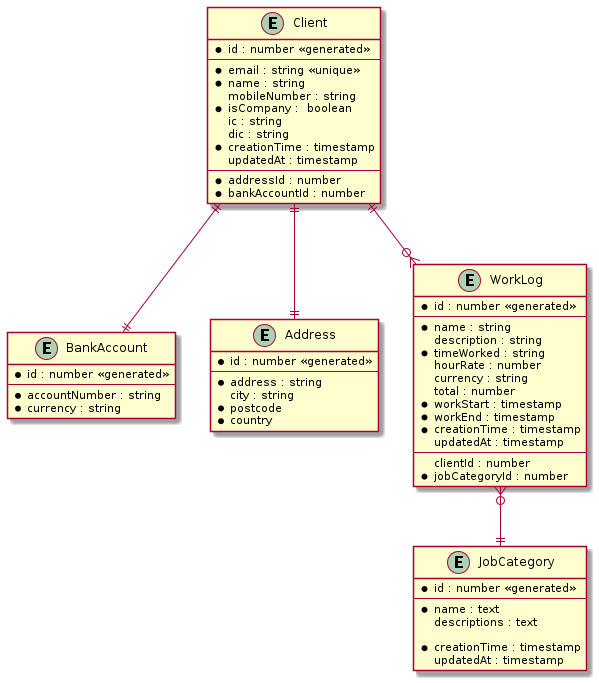

The diagram above was rendered by PlantUML. Its source (embedded in the PNG):
@startuml erd

entity "Client" as client {
  *id : number <<generated>>
  --
  *email : string <<unique>>
  *name : string
  mobileNumber : string
  *isCompany :  boolean
  ic : string
  dic : string
  *creationTime : timestamp
  updatedAt : timestamp
  --
  *addressId : number
  *bankAccountId : number
}

entity "BankAccount" as bank_account {
  *id : number <<generated>>
  --
  *accountNumber : string
  *currency : string
}

entity "Address" as address {
  *id : number <<generated>>
  --
  *address : string
  city : string
  *postcode
  *country
}

entity "WorkLog" as work_log {
  *id : number <<generated>>
  --
  *name : string
  description : string
  *timeWorked : string
  hourRate : number
  currency : string
  total : number
  *workStart : timestamp
  *workEnd : timestamp
  *creationTime : timestamp
  updatedAt : timestamp
  --
  clientId : number
  *jobCategoryId : number
}

entity "JobCategory" as job_category {
  *id : number <<generated>>
  --
  *name : text
  descriptions : text

  *creationTime : timestamp
  updatedAt : timestamp
}

client ||--|| address
client ||--|| bank_account
client ||--o{ work_log
work_log }o--|| job_category

@enduml